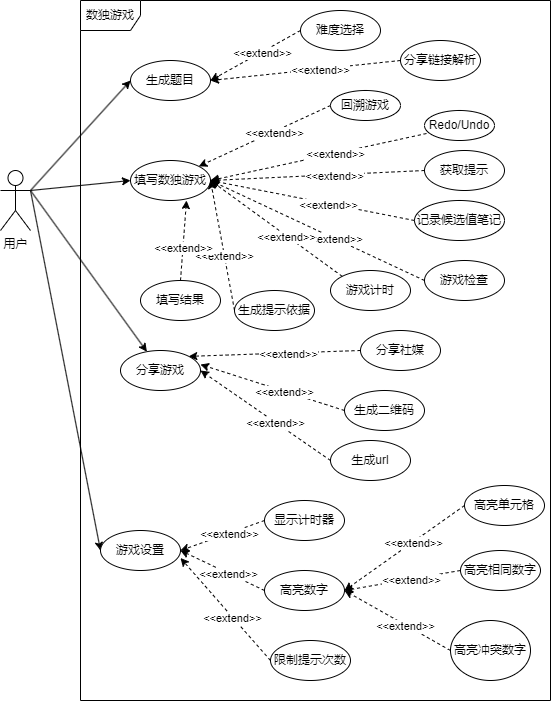

The diagram above was exported from draw.io. Its source (the exported page's mxGraphModel, read from the mxfile embedded in the PNG):
<mxGraphModel dx="982" dy="620" grid="1" gridSize="10" guides="1" tooltips="1" connect="1" arrows="1" fold="1" page="1" pageScale="1" pageWidth="827" pageHeight="1169" math="0" shadow="0">
  <root>
    <mxCell id="0" />
    <mxCell id="1" parent="0" />
    <mxCell id="D2Ms6wYAWC8TjYekXUZD-1" value="数独游戏" style="shape=umlFrame;whiteSpace=wrap;html=1;pointerEvents=0;" parent="1" vertex="1">
      <mxGeometry x="110" y="60" width="470" height="700" as="geometry" />
    </mxCell>
    <mxCell id="D2Ms6wYAWC8TjYekXUZD-2" style="rounded=0;orthogonalLoop=1;jettySize=auto;html=1;exitX=1;exitY=0.3333333333333333;exitDx=0;exitDy=0;exitPerimeter=0;entryX=0;entryY=0.5;entryDx=0;entryDy=0;" parent="1" source="D2Ms6wYAWC8TjYekXUZD-6" target="D2Ms6wYAWC8TjYekXUZD-7" edge="1">
      <mxGeometry relative="1" as="geometry" />
    </mxCell>
    <mxCell id="D2Ms6wYAWC8TjYekXUZD-3" style="rounded=0;orthogonalLoop=1;jettySize=auto;html=1;exitX=1;exitY=0.333;exitDx=0;exitDy=0;exitPerimeter=0;" parent="1" source="D2Ms6wYAWC8TjYekXUZD-6" target="D2Ms6wYAWC8TjYekXUZD-8" edge="1">
      <mxGeometry relative="1" as="geometry" />
    </mxCell>
    <mxCell id="D2Ms6wYAWC8TjYekXUZD-4" style="rounded=0;orthogonalLoop=1;jettySize=auto;html=1;exitX=1;exitY=0.3333333333333333;exitDx=0;exitDy=0;exitPerimeter=0;entryX=0;entryY=0.5;entryDx=0;entryDy=0;" parent="1" source="D2Ms6wYAWC8TjYekXUZD-6" target="D2Ms6wYAWC8TjYekXUZD-9" edge="1">
      <mxGeometry relative="1" as="geometry" />
    </mxCell>
    <mxCell id="D2Ms6wYAWC8TjYekXUZD-5" style="rounded=0;orthogonalLoop=1;jettySize=auto;html=1;exitX=1;exitY=0.3333333333333333;exitDx=0;exitDy=0;exitPerimeter=0;entryX=0;entryY=0.5;entryDx=0;entryDy=0;" parent="1" source="D2Ms6wYAWC8TjYekXUZD-6" target="D2Ms6wYAWC8TjYekXUZD-37" edge="1">
      <mxGeometry relative="1" as="geometry" />
    </mxCell>
    <mxCell id="D2Ms6wYAWC8TjYekXUZD-6" value="用户" style="shape=umlActor;verticalLabelPosition=bottom;verticalAlign=top;html=1;" parent="1" vertex="1">
      <mxGeometry x="30" y="230" width="30" height="60" as="geometry" />
    </mxCell>
    <mxCell id="D2Ms6wYAWC8TjYekXUZD-7" value="生成题目" style="ellipse;whiteSpace=wrap;html=1;" parent="1" vertex="1">
      <mxGeometry x="160" y="120" width="80" height="40" as="geometry" />
    </mxCell>
    <mxCell id="D2Ms6wYAWC8TjYekXUZD-8" value="分享游戏" style="ellipse;whiteSpace=wrap;html=1;" parent="1" vertex="1">
      <mxGeometry x="150" y="410" width="80" height="40" as="geometry" />
    </mxCell>
    <mxCell id="D2Ms6wYAWC8TjYekXUZD-9" value="游戏设置" style="ellipse;whiteSpace=wrap;html=1;" parent="1" vertex="1">
      <mxGeometry x="130" y="590" width="80" height="40" as="geometry" />
    </mxCell>
    <mxCell id="D2Ms6wYAWC8TjYekXUZD-10" style="rounded=0;orthogonalLoop=1;jettySize=auto;html=1;exitX=0;exitY=0.5;exitDx=0;exitDy=0;dashed=1;entryX=1;entryY=0.5;entryDx=0;entryDy=0;" parent="1" source="D2Ms6wYAWC8TjYekXUZD-12" target="D2Ms6wYAWC8TjYekXUZD-37" edge="1">
      <mxGeometry relative="1" as="geometry">
        <mxPoint x="250" y="340" as="targetPoint" />
      </mxGeometry>
    </mxCell>
    <mxCell id="D2Ms6wYAWC8TjYekXUZD-11" value="&amp;lt;&amp;lt;extend&amp;gt;&amp;gt;" style="edgeLabel;html=1;align=center;verticalAlign=middle;resizable=0;points=[];" parent="D2Ms6wYAWC8TjYekXUZD-10" vertex="1" connectable="0">
      <mxGeometry x="-0.149" relative="1" as="geometry">
        <mxPoint y="1" as="offset" />
      </mxGeometry>
    </mxCell>
    <mxCell id="D2Ms6wYAWC8TjYekXUZD-12" value="获取提示" style="ellipse;whiteSpace=wrap;html=1;" parent="1" vertex="1">
      <mxGeometry x="454" y="210" width="80" height="40" as="geometry" />
    </mxCell>
    <mxCell id="D2Ms6wYAWC8TjYekXUZD-13" value="记录候选值笔记" style="ellipse;whiteSpace=wrap;html=1;" parent="1" vertex="1">
      <mxGeometry x="444" y="260" width="90" height="40" as="geometry" />
    </mxCell>
    <mxCell id="D2Ms6wYAWC8TjYekXUZD-14" value="游戏检查" style="ellipse;whiteSpace=wrap;html=1;" parent="1" vertex="1">
      <mxGeometry x="454" y="320" width="80" height="40" as="geometry" />
    </mxCell>
    <mxCell id="D2Ms6wYAWC8TjYekXUZD-15" value="显示计时器" style="ellipse;whiteSpace=wrap;html=1;" parent="1" vertex="1">
      <mxGeometry x="294" y="560" width="80" height="40" as="geometry" />
    </mxCell>
    <mxCell id="D2Ms6wYAWC8TjYekXUZD-16" value="高亮数字" style="ellipse;whiteSpace=wrap;html=1;" parent="1" vertex="1">
      <mxGeometry x="294" y="630" width="80" height="40" as="geometry" />
    </mxCell>
    <mxCell id="D2Ms6wYAWC8TjYekXUZD-17" value="限制提示次数" style="ellipse;whiteSpace=wrap;html=1;" parent="1" vertex="1">
      <mxGeometry x="300" y="700" width="80" height="40" as="geometry" />
    </mxCell>
    <mxCell id="D2Ms6wYAWC8TjYekXUZD-18" value="高亮单元格" style="ellipse;whiteSpace=wrap;html=1;" parent="1" vertex="1">
      <mxGeometry x="494" y="545" width="80" height="40" as="geometry" />
    </mxCell>
    <mxCell id="D2Ms6wYAWC8TjYekXUZD-19" value="高亮相同数字" style="ellipse;whiteSpace=wrap;html=1;" parent="1" vertex="1">
      <mxGeometry x="490" y="610" width="80" height="40" as="geometry" />
    </mxCell>
    <mxCell id="D2Ms6wYAWC8TjYekXUZD-20" value="高亮冲突数字" style="ellipse;whiteSpace=wrap;html=1;" parent="1" vertex="1">
      <mxGeometry x="480" y="680" width="80" height="60" as="geometry" />
    </mxCell>
    <mxCell id="D2Ms6wYAWC8TjYekXUZD-21" style="rounded=0;orthogonalLoop=1;jettySize=auto;html=1;exitX=0;exitY=0.5;exitDx=0;exitDy=0;entryX=1;entryY=0.5;entryDx=0;entryDy=0;dashed=1;" parent="1" source="D2Ms6wYAWC8TjYekXUZD-13" target="D2Ms6wYAWC8TjYekXUZD-37" edge="1">
      <mxGeometry relative="1" as="geometry">
        <mxPoint x="312" y="230" as="sourcePoint" />
        <mxPoint x="258" y="290" as="targetPoint" />
      </mxGeometry>
    </mxCell>
    <mxCell id="D2Ms6wYAWC8TjYekXUZD-22" value="&amp;lt;&amp;lt;extend&amp;gt;&amp;gt;" style="edgeLabel;html=1;align=center;verticalAlign=middle;resizable=0;points=[];" parent="D2Ms6wYAWC8TjYekXUZD-21" vertex="1" connectable="0">
      <mxGeometry x="-0.149" relative="1" as="geometry">
        <mxPoint y="1" as="offset" />
      </mxGeometry>
    </mxCell>
    <mxCell id="D2Ms6wYAWC8TjYekXUZD-23" style="rounded=0;orthogonalLoop=1;jettySize=auto;html=1;exitX=0;exitY=0.5;exitDx=0;exitDy=0;dashed=1;entryX=1;entryY=0.5;entryDx=0;entryDy=0;" parent="1" source="D2Ms6wYAWC8TjYekXUZD-14" target="D2Ms6wYAWC8TjYekXUZD-37" edge="1">
      <mxGeometry relative="1" as="geometry">
        <mxPoint x="322" y="240" as="sourcePoint" />
        <mxPoint x="240" y="350" as="targetPoint" />
      </mxGeometry>
    </mxCell>
    <mxCell id="D2Ms6wYAWC8TjYekXUZD-24" value="&amp;lt;&amp;lt;extend&amp;gt;&amp;gt;" style="edgeLabel;html=1;align=center;verticalAlign=middle;resizable=0;points=[];" parent="D2Ms6wYAWC8TjYekXUZD-23" vertex="1" connectable="0">
      <mxGeometry x="-0.149" relative="1" as="geometry">
        <mxPoint y="1" as="offset" />
      </mxGeometry>
    </mxCell>
    <mxCell id="D2Ms6wYAWC8TjYekXUZD-25" style="rounded=0;orthogonalLoop=1;jettySize=auto;html=1;exitX=0;exitY=0.5;exitDx=0;exitDy=0;entryX=1;entryY=0.5;entryDx=0;entryDy=0;dashed=1;" parent="1" source="D2Ms6wYAWC8TjYekXUZD-15" target="D2Ms6wYAWC8TjYekXUZD-9" edge="1">
      <mxGeometry relative="1" as="geometry">
        <mxPoint x="310" y="299" as="sourcePoint" />
        <mxPoint x="250" y="354" as="targetPoint" />
      </mxGeometry>
    </mxCell>
    <mxCell id="D2Ms6wYAWC8TjYekXUZD-26" value="&amp;lt;&amp;lt;extend&amp;gt;&amp;gt;" style="edgeLabel;html=1;align=center;verticalAlign=middle;resizable=0;points=[];" parent="D2Ms6wYAWC8TjYekXUZD-25" vertex="1" connectable="0">
      <mxGeometry x="-0.149" relative="1" as="geometry">
        <mxPoint y="1" as="offset" />
      </mxGeometry>
    </mxCell>
    <mxCell id="D2Ms6wYAWC8TjYekXUZD-27" style="rounded=0;orthogonalLoop=1;jettySize=auto;html=1;exitX=0;exitY=0.5;exitDx=0;exitDy=0;entryX=1;entryY=0.5;entryDx=0;entryDy=0;dashed=1;" parent="1" source="D2Ms6wYAWC8TjYekXUZD-16" target="D2Ms6wYAWC8TjYekXUZD-9" edge="1">
      <mxGeometry relative="1" as="geometry">
        <mxPoint x="280" y="464" as="sourcePoint" />
        <mxPoint x="250" y="504" as="targetPoint" />
      </mxGeometry>
    </mxCell>
    <mxCell id="D2Ms6wYAWC8TjYekXUZD-28" value="&amp;lt;&amp;lt;extend&amp;gt;&amp;gt;" style="edgeLabel;html=1;align=center;verticalAlign=middle;resizable=0;points=[];" parent="D2Ms6wYAWC8TjYekXUZD-27" vertex="1" connectable="0">
      <mxGeometry x="-0.149" relative="1" as="geometry">
        <mxPoint y="1" as="offset" />
      </mxGeometry>
    </mxCell>
    <mxCell id="D2Ms6wYAWC8TjYekXUZD-29" style="rounded=0;orthogonalLoop=1;jettySize=auto;html=1;exitX=0;exitY=0.5;exitDx=0;exitDy=0;entryX=1;entryY=0.688;entryDx=0;entryDy=0;dashed=1;entryPerimeter=0;" parent="1" source="D2Ms6wYAWC8TjYekXUZD-17" target="D2Ms6wYAWC8TjYekXUZD-9" edge="1">
      <mxGeometry relative="1" as="geometry">
        <mxPoint x="290" y="474" as="sourcePoint" />
        <mxPoint x="260" y="514" as="targetPoint" />
      </mxGeometry>
    </mxCell>
    <mxCell id="D2Ms6wYAWC8TjYekXUZD-30" value="&amp;lt;&amp;lt;extend&amp;gt;&amp;gt;" style="edgeLabel;html=1;align=center;verticalAlign=middle;resizable=0;points=[];" parent="D2Ms6wYAWC8TjYekXUZD-29" vertex="1" connectable="0">
      <mxGeometry x="-0.149" relative="1" as="geometry">
        <mxPoint y="1" as="offset" />
      </mxGeometry>
    </mxCell>
    <mxCell id="D2Ms6wYAWC8TjYekXUZD-31" style="rounded=0;orthogonalLoop=1;jettySize=auto;html=1;exitX=0;exitY=0.5;exitDx=0;exitDy=0;entryX=1;entryY=0.5;entryDx=0;entryDy=0;dashed=1;" parent="1" source="D2Ms6wYAWC8TjYekXUZD-18" target="D2Ms6wYAWC8TjYekXUZD-16" edge="1">
      <mxGeometry relative="1" as="geometry">
        <mxPoint x="304" y="454" as="sourcePoint" />
        <mxPoint x="250" y="504" as="targetPoint" />
      </mxGeometry>
    </mxCell>
    <mxCell id="D2Ms6wYAWC8TjYekXUZD-32" value="&amp;lt;&amp;lt;extend&amp;gt;&amp;gt;" style="edgeLabel;html=1;align=center;verticalAlign=middle;resizable=0;points=[];" parent="D2Ms6wYAWC8TjYekXUZD-31" vertex="1" connectable="0">
      <mxGeometry x="-0.149" relative="1" as="geometry">
        <mxPoint y="1" as="offset" />
      </mxGeometry>
    </mxCell>
    <mxCell id="D2Ms6wYAWC8TjYekXUZD-33" style="rounded=0;orthogonalLoop=1;jettySize=auto;html=1;exitX=0;exitY=0.5;exitDx=0;exitDy=0;entryX=1;entryY=0.5;entryDx=0;entryDy=0;dashed=1;" parent="1" source="D2Ms6wYAWC8TjYekXUZD-19" target="D2Ms6wYAWC8TjYekXUZD-16" edge="1">
      <mxGeometry relative="1" as="geometry">
        <mxPoint x="460" y="464" as="sourcePoint" />
        <mxPoint x="424" y="514" as="targetPoint" />
      </mxGeometry>
    </mxCell>
    <mxCell id="D2Ms6wYAWC8TjYekXUZD-34" value="&amp;lt;&amp;lt;extend&amp;gt;&amp;gt;" style="edgeLabel;html=1;align=center;verticalAlign=middle;resizable=0;points=[];" parent="D2Ms6wYAWC8TjYekXUZD-33" vertex="1" connectable="0">
      <mxGeometry x="-0.149" relative="1" as="geometry">
        <mxPoint y="1" as="offset" />
      </mxGeometry>
    </mxCell>
    <mxCell id="D2Ms6wYAWC8TjYekXUZD-35" style="rounded=0;orthogonalLoop=1;jettySize=auto;html=1;exitX=0;exitY=0.5;exitDx=0;exitDy=0;entryX=1;entryY=0.5;entryDx=0;entryDy=0;dashed=1;" parent="1" source="D2Ms6wYAWC8TjYekXUZD-20" target="D2Ms6wYAWC8TjYekXUZD-16" edge="1">
      <mxGeometry relative="1" as="geometry">
        <mxPoint x="470" y="474" as="sourcePoint" />
        <mxPoint x="434" y="524" as="targetPoint" />
      </mxGeometry>
    </mxCell>
    <mxCell id="D2Ms6wYAWC8TjYekXUZD-36" value="&amp;lt;&amp;lt;extend&amp;gt;&amp;gt;" style="edgeLabel;html=1;align=center;verticalAlign=middle;resizable=0;points=[];" parent="D2Ms6wYAWC8TjYekXUZD-35" vertex="1" connectable="0">
      <mxGeometry x="-0.149" relative="1" as="geometry">
        <mxPoint y="1" as="offset" />
      </mxGeometry>
    </mxCell>
    <mxCell id="D2Ms6wYAWC8TjYekXUZD-37" value="填写数独游戏" style="ellipse;whiteSpace=wrap;html=1;" parent="1" vertex="1">
      <mxGeometry x="160" y="220" width="80" height="40" as="geometry" />
    </mxCell>
    <mxCell id="D2Ms6wYAWC8TjYekXUZD-38" value="难度选择" style="ellipse;whiteSpace=wrap;html=1;" parent="1" vertex="1">
      <mxGeometry x="330" y="70" width="80" height="40" as="geometry" />
    </mxCell>
    <mxCell id="D2Ms6wYAWC8TjYekXUZD-39" style="rounded=0;orthogonalLoop=1;jettySize=auto;html=1;exitX=0;exitY=0.5;exitDx=0;exitDy=0;dashed=1;entryX=1;entryY=0.5;entryDx=0;entryDy=0;" parent="1" source="D2Ms6wYAWC8TjYekXUZD-38" target="D2Ms6wYAWC8TjYekXUZD-7" edge="1">
      <mxGeometry relative="1" as="geometry">
        <mxPoint x="310" y="100" as="sourcePoint" />
        <mxPoint x="218" y="230" as="targetPoint" />
      </mxGeometry>
    </mxCell>
    <mxCell id="D2Ms6wYAWC8TjYekXUZD-40" value="&amp;lt;&amp;lt;extend&amp;gt;&amp;gt;" style="edgeLabel;html=1;align=center;verticalAlign=middle;resizable=0;points=[];" parent="D2Ms6wYAWC8TjYekXUZD-39" vertex="1" connectable="0">
      <mxGeometry x="-0.149" relative="1" as="geometry">
        <mxPoint y="1" as="offset" />
      </mxGeometry>
    </mxCell>
    <mxCell id="D2Ms6wYAWC8TjYekXUZD-41" value="分享链接解析" style="ellipse;whiteSpace=wrap;html=1;" parent="1" vertex="1">
      <mxGeometry x="430" y="100" width="80" height="40" as="geometry" />
    </mxCell>
    <mxCell id="D2Ms6wYAWC8TjYekXUZD-42" style="rounded=0;orthogonalLoop=1;jettySize=auto;html=1;exitX=0;exitY=0.5;exitDx=0;exitDy=0;dashed=1;entryX=1;entryY=0.5;entryDx=0;entryDy=0;" parent="1" source="D2Ms6wYAWC8TjYekXUZD-41" target="D2Ms6wYAWC8TjYekXUZD-7" edge="1">
      <mxGeometry relative="1" as="geometry">
        <mxPoint x="330" y="150" as="sourcePoint" />
        <mxPoint x="240" y="200" as="targetPoint" />
      </mxGeometry>
    </mxCell>
    <mxCell id="D2Ms6wYAWC8TjYekXUZD-43" value="&amp;lt;&amp;lt;extend&amp;gt;&amp;gt;" style="edgeLabel;html=1;align=center;verticalAlign=middle;resizable=0;points=[];" parent="D2Ms6wYAWC8TjYekXUZD-42" vertex="1" connectable="0">
      <mxGeometry x="-0.149" relative="1" as="geometry">
        <mxPoint y="1" as="offset" />
      </mxGeometry>
    </mxCell>
    <mxCell id="D2Ms6wYAWC8TjYekXUZD-44" value="游戏计时" style="ellipse;whiteSpace=wrap;html=1;" parent="1" vertex="1">
      <mxGeometry x="360" y="330" width="80" height="40" as="geometry" />
    </mxCell>
    <mxCell id="D2Ms6wYAWC8TjYekXUZD-45" style="rounded=0;orthogonalLoop=1;jettySize=auto;html=1;dashed=1;entryX=1;entryY=0.5;entryDx=0;entryDy=0;exitX=0;exitY=0;exitDx=0;exitDy=0;" parent="1" source="D2Ms6wYAWC8TjYekXUZD-44" target="D2Ms6wYAWC8TjYekXUZD-37" edge="1">
      <mxGeometry relative="1" as="geometry">
        <mxPoint x="340" y="350" as="sourcePoint" />
        <mxPoint x="250" y="290" as="targetPoint" />
      </mxGeometry>
    </mxCell>
    <mxCell id="D2Ms6wYAWC8TjYekXUZD-46" value="&amp;lt;&amp;lt;extend&amp;gt;&amp;gt;" style="edgeLabel;html=1;align=center;verticalAlign=middle;resizable=0;points=[];" parent="D2Ms6wYAWC8TjYekXUZD-45" vertex="1" connectable="0">
      <mxGeometry x="-0.149" relative="1" as="geometry">
        <mxPoint y="1" as="offset" />
      </mxGeometry>
    </mxCell>
    <mxCell id="D2Ms6wYAWC8TjYekXUZD-48" value="分享社媒" style="ellipse;whiteSpace=wrap;html=1;" parent="1" vertex="1">
      <mxGeometry x="390" y="390" width="80" height="40" as="geometry" />
    </mxCell>
    <mxCell id="D2Ms6wYAWC8TjYekXUZD-49" value="生成二维码" style="ellipse;whiteSpace=wrap;html=1;" parent="1" vertex="1">
      <mxGeometry x="374" y="450" width="80" height="40" as="geometry" />
    </mxCell>
    <mxCell id="D2Ms6wYAWC8TjYekXUZD-50" value="生成url" style="ellipse;whiteSpace=wrap;html=1;" parent="1" vertex="1">
      <mxGeometry x="360" y="500" width="80" height="40" as="geometry" />
    </mxCell>
    <mxCell id="D2Ms6wYAWC8TjYekXUZD-51" style="rounded=0;orthogonalLoop=1;jettySize=auto;html=1;exitX=0;exitY=0.5;exitDx=0;exitDy=0;dashed=1;entryX=1;entryY=0;entryDx=0;entryDy=0;" parent="1" source="D2Ms6wYAWC8TjYekXUZD-48" target="D2Ms6wYAWC8TjYekXUZD-8" edge="1">
      <mxGeometry relative="1" as="geometry">
        <mxPoint x="280" y="320" as="sourcePoint" />
        <mxPoint x="186" y="380" as="targetPoint" />
      </mxGeometry>
    </mxCell>
    <mxCell id="D2Ms6wYAWC8TjYekXUZD-52" value="&amp;lt;&amp;lt;extend&amp;gt;&amp;gt;" style="edgeLabel;html=1;align=center;verticalAlign=middle;resizable=0;points=[];" parent="D2Ms6wYAWC8TjYekXUZD-51" vertex="1" connectable="0">
      <mxGeometry x="-0.149" relative="1" as="geometry">
        <mxPoint y="1" as="offset" />
      </mxGeometry>
    </mxCell>
    <mxCell id="D2Ms6wYAWC8TjYekXUZD-53" style="rounded=0;orthogonalLoop=1;jettySize=auto;html=1;exitX=0;exitY=0.5;exitDx=0;exitDy=0;dashed=1;entryX=1;entryY=0.35;entryDx=0;entryDy=0;entryPerimeter=0;" parent="1" source="D2Ms6wYAWC8TjYekXUZD-49" target="D2Ms6wYAWC8TjYekXUZD-8" edge="1">
      <mxGeometry relative="1" as="geometry">
        <mxPoint x="316" y="354" as="sourcePoint" />
        <mxPoint x="250" y="400" as="targetPoint" />
      </mxGeometry>
    </mxCell>
    <mxCell id="D2Ms6wYAWC8TjYekXUZD-54" value="&amp;lt;&amp;lt;extend&amp;gt;&amp;gt;" style="edgeLabel;html=1;align=center;verticalAlign=middle;resizable=0;points=[];" parent="D2Ms6wYAWC8TjYekXUZD-53" vertex="1" connectable="0">
      <mxGeometry x="-0.149" relative="1" as="geometry">
        <mxPoint y="1" as="offset" />
      </mxGeometry>
    </mxCell>
    <mxCell id="D2Ms6wYAWC8TjYekXUZD-55" style="rounded=0;orthogonalLoop=1;jettySize=auto;html=1;exitX=0;exitY=0.5;exitDx=0;exitDy=0;dashed=1;entryX=1;entryY=0.5;entryDx=0;entryDy=0;" parent="1" source="D2Ms6wYAWC8TjYekXUZD-50" target="D2Ms6wYAWC8TjYekXUZD-8" edge="1">
      <mxGeometry relative="1" as="geometry">
        <mxPoint x="294" y="400" as="sourcePoint" />
        <mxPoint x="154" y="424" as="targetPoint" />
      </mxGeometry>
    </mxCell>
    <mxCell id="D2Ms6wYAWC8TjYekXUZD-56" value="&amp;lt;&amp;lt;extend&amp;gt;&amp;gt;" style="edgeLabel;html=1;align=center;verticalAlign=middle;resizable=0;points=[];" parent="D2Ms6wYAWC8TjYekXUZD-55" vertex="1" connectable="0">
      <mxGeometry x="-0.149" relative="1" as="geometry">
        <mxPoint y="1" as="offset" />
      </mxGeometry>
    </mxCell>
    <mxCell id="D2Ms6wYAWC8TjYekXUZD-58" value="生成提示依据" style="ellipse;whiteSpace=wrap;html=1;" parent="1" vertex="1">
      <mxGeometry x="264" y="350" width="80" height="40" as="geometry" />
    </mxCell>
    <mxCell id="D2Ms6wYAWC8TjYekXUZD-59" style="rounded=0;orthogonalLoop=1;jettySize=auto;html=1;dashed=1;exitX=0;exitY=0.5;exitDx=0;exitDy=0;entryX=1;entryY=0.5;entryDx=0;entryDy=0;" parent="1" source="D2Ms6wYAWC8TjYekXUZD-58" target="D2Ms6wYAWC8TjYekXUZD-37" edge="1">
      <mxGeometry relative="1" as="geometry">
        <mxPoint x="154" y="430" as="sourcePoint" />
        <mxPoint x="190" y="314" as="targetPoint" />
      </mxGeometry>
    </mxCell>
    <mxCell id="D2Ms6wYAWC8TjYekXUZD-60" value="&amp;lt;&amp;lt;extend&amp;gt;&amp;gt;" style="edgeLabel;html=1;align=center;verticalAlign=middle;resizable=0;points=[];" parent="D2Ms6wYAWC8TjYekXUZD-59" vertex="1" connectable="0">
      <mxGeometry x="-0.149" relative="1" as="geometry">
        <mxPoint y="1" as="offset" />
      </mxGeometry>
    </mxCell>
    <mxCell id="D2Ms6wYAWC8TjYekXUZD-63" value="填写结果" style="ellipse;whiteSpace=wrap;html=1;" parent="1" vertex="1">
      <mxGeometry x="170" y="340" width="80" height="40" as="geometry" />
    </mxCell>
    <mxCell id="D2Ms6wYAWC8TjYekXUZD-64" style="rounded=0;orthogonalLoop=1;jettySize=auto;html=1;dashed=1;exitX=0.5;exitY=0;exitDx=0;exitDy=0;entryX=1;entryY=0.5;entryDx=0;entryDy=0;" parent="1" source="D2Ms6wYAWC8TjYekXUZD-63" edge="1">
      <mxGeometry relative="1" as="geometry">
        <mxPoint x="240" y="320" as="sourcePoint" />
        <mxPoint x="216" y="260" as="targetPoint" />
      </mxGeometry>
    </mxCell>
    <mxCell id="D2Ms6wYAWC8TjYekXUZD-65" value="&amp;lt;&amp;lt;extend&amp;gt;&amp;gt;" style="edgeLabel;html=1;align=center;verticalAlign=middle;resizable=0;points=[];" parent="D2Ms6wYAWC8TjYekXUZD-64" vertex="1" connectable="0">
      <mxGeometry x="-0.149" relative="1" as="geometry">
        <mxPoint y="1" as="offset" />
      </mxGeometry>
    </mxCell>
    <mxCell id="sestGMb0k1kk0TpMMqCn-1" value="回溯游戏" style="ellipse;whiteSpace=wrap;html=1;" vertex="1" parent="1">
      <mxGeometry x="360" y="150" width="70" height="30" as="geometry" />
    </mxCell>
    <mxCell id="sestGMb0k1kk0TpMMqCn-2" style="rounded=0;orthogonalLoop=1;jettySize=auto;html=1;exitX=0;exitY=0.5;exitDx=0;exitDy=0;dashed=1;entryX=1;entryY=0;entryDx=0;entryDy=0;" edge="1" parent="1" source="sestGMb0k1kk0TpMMqCn-1" target="D2Ms6wYAWC8TjYekXUZD-37">
      <mxGeometry relative="1" as="geometry">
        <mxPoint x="146" y="185" as="targetPoint" />
        <mxPoint x="360" y="175" as="sourcePoint" />
      </mxGeometry>
    </mxCell>
    <mxCell id="sestGMb0k1kk0TpMMqCn-3" value="&amp;lt;&amp;lt;extend&amp;gt;&amp;gt;" style="edgeLabel;html=1;align=center;verticalAlign=middle;resizable=0;points=[];" vertex="1" connectable="0" parent="sestGMb0k1kk0TpMMqCn-2">
      <mxGeometry x="-0.149" relative="1" as="geometry">
        <mxPoint y="1" as="offset" />
      </mxGeometry>
    </mxCell>
    <mxCell id="sestGMb0k1kk0TpMMqCn-4" value="Redo/Undo" style="ellipse;whiteSpace=wrap;html=1;" vertex="1" parent="1">
      <mxGeometry x="454" y="170" width="70" height="30" as="geometry" />
    </mxCell>
    <mxCell id="sestGMb0k1kk0TpMMqCn-5" style="rounded=0;orthogonalLoop=1;jettySize=auto;html=1;exitX=0.029;exitY=0.767;exitDx=0;exitDy=0;dashed=1;entryX=1;entryY=0.5;entryDx=0;entryDy=0;exitPerimeter=0;" edge="1" parent="1" source="sestGMb0k1kk0TpMMqCn-4" target="D2Ms6wYAWC8TjYekXUZD-37">
      <mxGeometry relative="1" as="geometry">
        <mxPoint x="308" y="250" as="targetPoint" />
        <mxPoint x="440" y="189" as="sourcePoint" />
      </mxGeometry>
    </mxCell>
    <mxCell id="sestGMb0k1kk0TpMMqCn-6" value="&amp;lt;&amp;lt;extend&amp;gt;&amp;gt;" style="edgeLabel;html=1;align=center;verticalAlign=middle;resizable=0;points=[];" vertex="1" connectable="0" parent="sestGMb0k1kk0TpMMqCn-5">
      <mxGeometry x="-0.149" relative="1" as="geometry">
        <mxPoint y="1" as="offset" />
      </mxGeometry>
    </mxCell>
  </root>
</mxGraphModel>